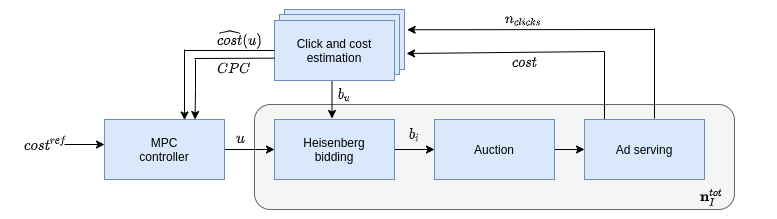

The diagram above was exported from draw.io. Its source (the exported page's mxGraphModel, read from the mxfile embedded in the PNG):
<mxGraphModel dx="1355" dy="806" grid="1" gridSize="10" guides="1" tooltips="1" connect="1" arrows="1" fold="1" page="1" pageScale="1" pageWidth="827" pageHeight="1169" math="1" shadow="0">
  <root>
    <mxCell id="0" />
    <mxCell id="1" parent="0" />
    <mxCell id="rPMUytWEur2bPBKZu5wC-47" value="" style="rounded=1;whiteSpace=wrap;html=1;fillColor=#f5f5f5;strokeColor=#666666;fontColor=#333333;" vertex="1" parent="1">
      <mxGeometry x="280" y="275" width="480" height="105" as="geometry" />
    </mxCell>
    <mxCell id="rPMUytWEur2bPBKZu5wC-58" value="" style="edgeStyle=orthogonalEdgeStyle;rounded=0;orthogonalLoop=1;jettySize=auto;html=1;" edge="1" parent="1">
      <mxGeometry relative="1" as="geometry">
        <mxPoint x="357.5" y="234" as="sourcePoint" />
        <mxPoint x="357.5" y="289.0000000000001" as="targetPoint" />
      </mxGeometry>
    </mxCell>
    <mxCell id="rPMUytWEur2bPBKZu5wC-50" value="" style="edgeStyle=orthogonalEdgeStyle;rounded=0;orthogonalLoop=1;jettySize=auto;html=1;" edge="1" parent="1">
      <mxGeometry relative="1" as="geometry">
        <mxPoint x="221" y="230" as="sourcePoint" />
        <mxPoint x="220.5" y="290" as="targetPoint" />
        <Array as="points">
          <mxPoint x="221" y="260" />
          <mxPoint x="221" y="260" />
        </Array>
      </mxGeometry>
    </mxCell>
    <mxCell id="rPMUytWEur2bPBKZu5wC-19" value="" style="edgeStyle=orthogonalEdgeStyle;rounded=0;orthogonalLoop=1;jettySize=auto;html=1;" edge="1" parent="1">
      <mxGeometry relative="1" as="geometry">
        <mxPoint x="210" y="220" as="sourcePoint" />
        <mxPoint x="210" y="290.5" as="targetPoint" />
        <Array as="points">
          <mxPoint x="210" y="269.5" />
          <mxPoint x="210" y="269.5" />
        </Array>
      </mxGeometry>
    </mxCell>
    <mxCell id="rPMUytWEur2bPBKZu5wC-16" value="" style="rounded=0;whiteSpace=wrap;html=1;fillColor=#dae8fc;strokeColor=#6c8ebf;" vertex="1" parent="1">
      <mxGeometry x="310" y="180" width="120" height="60" as="geometry" />
    </mxCell>
    <mxCell id="rPMUytWEur2bPBKZu5wC-15" value="" style="rounded=0;whiteSpace=wrap;html=1;fillColor=#dae8fc;strokeColor=#6c8ebf;" vertex="1" parent="1">
      <mxGeometry x="305" y="185" width="120" height="60" as="geometry" />
    </mxCell>
    <mxCell id="rPMUytWEur2bPBKZu5wC-11" value="" style="edgeStyle=orthogonalEdgeStyle;rounded=0;orthogonalLoop=1;jettySize=auto;html=1;" edge="1" parent="1" source="rPMUytWEur2bPBKZu5wC-1" target="rPMUytWEur2bPBKZu5wC-4">
      <mxGeometry relative="1" as="geometry" />
    </mxCell>
    <mxCell id="rPMUytWEur2bPBKZu5wC-1" value="MPC&lt;br&gt;controller" style="rounded=0;whiteSpace=wrap;html=1;fillColor=#dae8fc;strokeColor=#6c8ebf;" vertex="1" parent="1">
      <mxGeometry x="130" y="290" width="120" height="60" as="geometry" />
    </mxCell>
    <mxCell id="rPMUytWEur2bPBKZu5wC-3" value="$$u$$" style="text;html=1;align=center;verticalAlign=middle;resizable=0;points=[];autosize=1;" vertex="1" parent="1">
      <mxGeometry x="241" y="299" width="50" height="20" as="geometry" />
    </mxCell>
    <mxCell id="rPMUytWEur2bPBKZu5wC-8" value="" style="edgeStyle=orthogonalEdgeStyle;rounded=0;orthogonalLoop=1;jettySize=auto;html=1;" edge="1" parent="1" source="rPMUytWEur2bPBKZu5wC-4" target="rPMUytWEur2bPBKZu5wC-7">
      <mxGeometry relative="1" as="geometry" />
    </mxCell>
    <mxCell id="rPMUytWEur2bPBKZu5wC-4" value="Heisenberg&lt;br&gt;bidding" style="rounded=0;whiteSpace=wrap;html=1;fillColor=#dae8fc;strokeColor=#6c8ebf;" vertex="1" parent="1">
      <mxGeometry x="300" y="290" width="120" height="60" as="geometry" />
    </mxCell>
    <mxCell id="rPMUytWEur2bPBKZu5wC-12" value="Click and cost&lt;br&gt;estimation" style="rounded=0;whiteSpace=wrap;html=1;fillColor=#dae8fc;strokeColor=#6c8ebf;" vertex="1" parent="1">
      <mxGeometry x="300" y="191" width="120" height="60" as="geometry" />
    </mxCell>
    <mxCell id="rPMUytWEur2bPBKZu5wC-28" value="" style="edgeStyle=orthogonalEdgeStyle;rounded=0;orthogonalLoop=1;jettySize=auto;html=1;" edge="1" parent="1" source="rPMUytWEur2bPBKZu5wC-7" target="rPMUytWEur2bPBKZu5wC-27">
      <mxGeometry relative="1" as="geometry" />
    </mxCell>
    <mxCell id="rPMUytWEur2bPBKZu5wC-7" value="Auction" style="rounded=0;whiteSpace=wrap;html=1;fillColor=#dae8fc;strokeColor=#6c8ebf;" vertex="1" parent="1">
      <mxGeometry x="460" y="290" width="120" height="60" as="geometry" />
    </mxCell>
    <mxCell id="rPMUytWEur2bPBKZu5wC-9" value="$$b_i$$" style="text;html=1;align=center;verticalAlign=middle;resizable=0;points=[];autosize=1;" vertex="1" parent="1">
      <mxGeometry x="410" y="295" width="60" height="20" as="geometry" />
    </mxCell>
    <mxCell id="rPMUytWEur2bPBKZu5wC-32" value="" style="endArrow=classic;html=1;entryX=1.017;entryY=0.9;entryDx=0;entryDy=0;entryPerimeter=0;" edge="1" parent="1">
      <mxGeometry width="50" height="50" relative="1" as="geometry">
        <mxPoint x="630" y="222" as="sourcePoint" />
        <mxPoint x="432.03999999999996" y="224" as="targetPoint" />
      </mxGeometry>
    </mxCell>
    <mxCell id="rPMUytWEur2bPBKZu5wC-33" value="" style="endArrow=none;html=1;" edge="1" parent="1">
      <mxGeometry width="50" height="50" relative="1" as="geometry">
        <mxPoint x="630" y="291" as="sourcePoint" />
        <mxPoint x="630" y="222" as="targetPoint" />
      </mxGeometry>
    </mxCell>
    <mxCell id="rPMUytWEur2bPBKZu5wC-34" value="" style="endArrow=none;html=1;" edge="1" parent="1">
      <mxGeometry width="50" height="50" relative="1" as="geometry">
        <mxPoint x="680" y="289" as="sourcePoint" />
        <mxPoint x="680" y="199" as="targetPoint" />
      </mxGeometry>
    </mxCell>
    <mxCell id="rPMUytWEur2bPBKZu5wC-27" value="Ad serving" style="rounded=0;whiteSpace=wrap;html=1;fillColor=#dae8fc;strokeColor=#6c8ebf;" vertex="1" parent="1">
      <mxGeometry x="610" y="290" width="120" height="60" as="geometry" />
    </mxCell>
    <mxCell id="rPMUytWEur2bPBKZu5wC-37" value="$$cost$$" style="text;html=1;align=center;verticalAlign=middle;resizable=0;points=[];autosize=1;" vertex="1" parent="1">
      <mxGeometry x="520" y="223" width="60" height="20" as="geometry" />
    </mxCell>
    <mxCell id="rPMUytWEur2bPBKZu5wC-38" value="$$n_{clicks}$$" style="text;html=1;align=center;verticalAlign=middle;resizable=0;points=[];autosize=1;" vertex="1" parent="1">
      <mxGeometry x="504" y="180" width="90" height="20" as="geometry" />
    </mxCell>
    <mxCell id="rPMUytWEur2bPBKZu5wC-44" value="$$cost^{ref}$$" style="text;html=1;align=center;verticalAlign=middle;resizable=0;points=[];autosize=1;" vertex="1" parent="1">
      <mxGeometry x="26" y="304" width="90" height="20" as="geometry" />
    </mxCell>
    <mxCell id="rPMUytWEur2bPBKZu5wC-45" value="" style="endArrow=classic;html=1;" edge="1" parent="1">
      <mxGeometry width="50" height="50" relative="1" as="geometry">
        <mxPoint x="90" y="315" as="sourcePoint" />
        <mxPoint x="130" y="315" as="targetPoint" />
      </mxGeometry>
    </mxCell>
    <mxCell id="rPMUytWEur2bPBKZu5wC-48" value="$$\mathbf{n}_I^{tot}$$" style="text;html=1;align=center;verticalAlign=middle;resizable=0;points=[];autosize=1;" vertex="1" parent="1">
      <mxGeometry x="672" y="358" width="130" height="20" as="geometry" />
    </mxCell>
    <mxCell id="rPMUytWEur2bPBKZu5wC-57" value="$$b_u$$" style="text;html=1;align=center;verticalAlign=middle;resizable=0;points=[];autosize=1;" vertex="1" parent="1">
      <mxGeometry x="340" y="255" width="60" height="20" as="geometry" />
    </mxCell>
    <mxCell id="rPMUytWEur2bPBKZu5wC-59" value="" style="endArrow=none;html=1;" edge="1" parent="1">
      <mxGeometry width="50" height="50" relative="1" as="geometry">
        <mxPoint x="220" y="229" as="sourcePoint" />
        <mxPoint x="300" y="228.66" as="targetPoint" />
      </mxGeometry>
    </mxCell>
    <mxCell id="rPMUytWEur2bPBKZu5wC-60" value="$$CPC$$" style="text;html=1;align=center;verticalAlign=middle;resizable=0;points=[];autosize=1;" vertex="1" parent="1">
      <mxGeometry x="224" y="229" width="70" height="20" as="geometry" />
    </mxCell>
    <mxCell id="rPMUytWEur2bPBKZu5wC-61" value="$$\widehat{cost}(u)$$" style="text;html=1;align=center;verticalAlign=middle;resizable=0;points=[];autosize=1;" vertex="1" parent="1">
      <mxGeometry x="200" y="200" width="130" height="20" as="geometry" />
    </mxCell>
    <mxCell id="rPMUytWEur2bPBKZu5wC-62" value="" style="endArrow=none;html=1;entryX=0;entryY=0;entryDx=0;entryDy=0;" edge="1" parent="1">
      <mxGeometry width="50" height="50" relative="1" as="geometry">
        <mxPoint x="210" y="221" as="sourcePoint" />
        <mxPoint x="300" y="220.9999999999999" as="targetPoint" />
      </mxGeometry>
    </mxCell>
    <mxCell id="rPMUytWEur2bPBKZu5wC-63" value="" style="endArrow=classic;html=1;entryX=1.022;entryY=0.338;entryDx=0;entryDy=0;entryPerimeter=0;" edge="1" parent="1" target="rPMUytWEur2bPBKZu5wC-16">
      <mxGeometry width="50" height="50" relative="1" as="geometry">
        <mxPoint x="680" y="200" as="sourcePoint" />
        <mxPoint x="722" y="150" as="targetPoint" />
      </mxGeometry>
    </mxCell>
  </root>
</mxGraphModel>